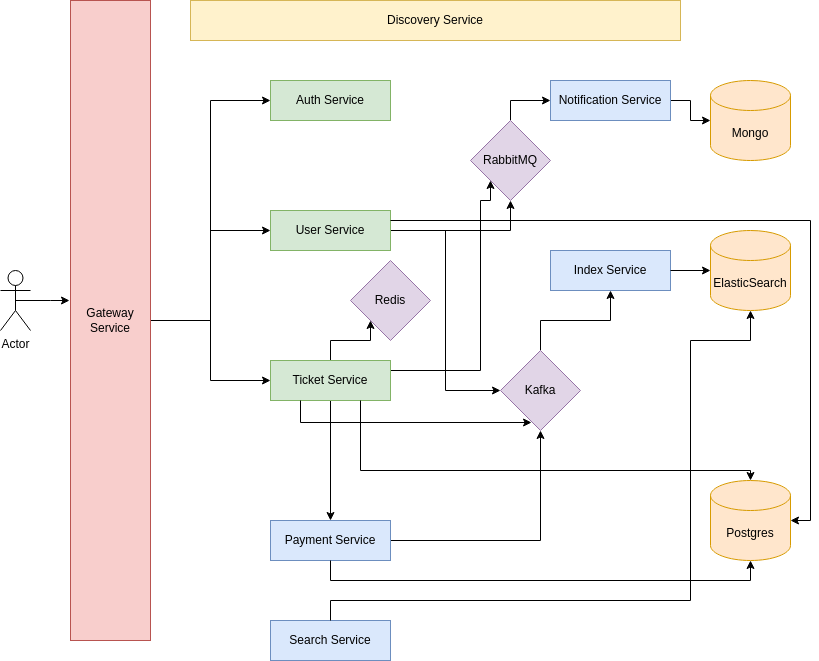

The diagram above was exported from draw.io. Its source (the exported page's mxGraphModel, read from the mxfile embedded in the PNG):
<mxGraphModel dx="880" dy="387" grid="1" gridSize="10" guides="1" tooltips="1" connect="1" arrows="1" fold="1" page="1" pageScale="1" pageWidth="850" pageHeight="1100" math="0" shadow="0">
  <root>
    <mxCell id="0" />
    <mxCell id="1" parent="0" />
    <mxCell id="7BO2WKnSyqh2xvkn0EMO-3" value="" style="edgeStyle=orthogonalEdgeStyle;rounded=0;orthogonalLoop=1;jettySize=auto;html=1;exitX=0.5;exitY=0.5;exitDx=0;exitDy=0;exitPerimeter=0;" parent="1" source="C_vPYg-Ij66lKe8qF0Qr-1" edge="1">
      <mxGeometry relative="1" as="geometry">
        <mxPoint x="79" y="340" as="targetPoint" />
        <Array as="points" />
      </mxGeometry>
    </mxCell>
    <mxCell id="C_vPYg-Ij66lKe8qF0Qr-1" value="Actor" style="shape=umlActor;verticalLabelPosition=bottom;verticalAlign=top;html=1;outlineConnect=0;" parent="1" vertex="1">
      <mxGeometry x="10" y="310" width="30" height="60" as="geometry" />
    </mxCell>
    <mxCell id="aSmH3uVd1fvHDw_MTYUI-21" style="edgeStyle=orthogonalEdgeStyle;rounded=0;orthogonalLoop=1;jettySize=auto;html=1;entryX=0;entryY=0.5;entryDx=0;entryDy=0;" parent="1" source="aSmH3uVd1fvHDw_MTYUI-1" target="aSmH3uVd1fvHDw_MTYUI-4" edge="1">
      <mxGeometry relative="1" as="geometry" />
    </mxCell>
    <mxCell id="aSmH3uVd1fvHDw_MTYUI-22" style="edgeStyle=orthogonalEdgeStyle;rounded=0;orthogonalLoop=1;jettySize=auto;html=1;entryX=0;entryY=0.5;entryDx=0;entryDy=0;" parent="1" source="aSmH3uVd1fvHDw_MTYUI-1" target="aSmH3uVd1fvHDw_MTYUI-6" edge="1">
      <mxGeometry relative="1" as="geometry" />
    </mxCell>
    <mxCell id="aSmH3uVd1fvHDw_MTYUI-23" style="edgeStyle=orthogonalEdgeStyle;rounded=0;orthogonalLoop=1;jettySize=auto;html=1;" parent="1" source="aSmH3uVd1fvHDw_MTYUI-1" target="aSmH3uVd1fvHDw_MTYUI-8" edge="1">
      <mxGeometry relative="1" as="geometry" />
    </mxCell>
    <mxCell id="aSmH3uVd1fvHDw_MTYUI-1" value="Gateway Service" style="rounded=0;whiteSpace=wrap;html=1;fillColor=#f8cecc;strokeColor=#b85450;" parent="1" vertex="1">
      <mxGeometry x="80" y="40" width="80" height="640" as="geometry" />
    </mxCell>
    <mxCell id="aSmH3uVd1fvHDw_MTYUI-3" value="Discovery Service" style="rounded=0;whiteSpace=wrap;html=1;fillColor=#fff2cc;strokeColor=#d6b656;" parent="1" vertex="1">
      <mxGeometry x="200" y="40" width="490" height="40" as="geometry" />
    </mxCell>
    <mxCell id="aSmH3uVd1fvHDw_MTYUI-4" value="Auth Service" style="rounded=0;whiteSpace=wrap;html=1;fillColor=#d5e8d4;strokeColor=#82b366;" parent="1" vertex="1">
      <mxGeometry x="280" y="120" width="120" height="40" as="geometry" />
    </mxCell>
    <mxCell id="aSmH3uVd1fvHDw_MTYUI-27" style="edgeStyle=orthogonalEdgeStyle;rounded=0;orthogonalLoop=1;jettySize=auto;html=1;" parent="1" source="aSmH3uVd1fvHDw_MTYUI-6" target="aSmH3uVd1fvHDw_MTYUI-25" edge="1">
      <mxGeometry relative="1" as="geometry" />
    </mxCell>
    <mxCell id="aSmH3uVd1fvHDw_MTYUI-50" style="edgeStyle=orthogonalEdgeStyle;rounded=0;orthogonalLoop=1;jettySize=auto;html=1;entryX=0;entryY=0.5;entryDx=0;entryDy=0;" parent="1" source="aSmH3uVd1fvHDw_MTYUI-6" target="aSmH3uVd1fvHDw_MTYUI-24" edge="1">
      <mxGeometry relative="1" as="geometry" />
    </mxCell>
    <mxCell id="aSmH3uVd1fvHDw_MTYUI-6" value="User Service" style="rounded=0;whiteSpace=wrap;html=1;fillColor=#d5e8d4;strokeColor=#82b366;" parent="1" vertex="1">
      <mxGeometry x="280" y="250" width="120" height="40" as="geometry" />
    </mxCell>
    <mxCell id="aSmH3uVd1fvHDw_MTYUI-30" style="edgeStyle=orthogonalEdgeStyle;rounded=0;orthogonalLoop=1;jettySize=auto;html=1;exitX=1;exitY=0.5;exitDx=0;exitDy=0;" parent="1" source="aSmH3uVd1fvHDw_MTYUI-7" target="aSmH3uVd1fvHDw_MTYUI-14" edge="1">
      <mxGeometry relative="1" as="geometry" />
    </mxCell>
    <mxCell id="aSmH3uVd1fvHDw_MTYUI-7" value="Notification Service" style="rounded=0;whiteSpace=wrap;html=1;fillColor=#dae8fc;strokeColor=#6c8ebf;" parent="1" vertex="1">
      <mxGeometry x="560" y="120" width="120" height="40" as="geometry" />
    </mxCell>
    <mxCell id="aSmH3uVd1fvHDw_MTYUI-41" style="edgeStyle=orthogonalEdgeStyle;rounded=0;orthogonalLoop=1;jettySize=auto;html=1;" parent="1" source="aSmH3uVd1fvHDw_MTYUI-8" target="aSmH3uVd1fvHDw_MTYUI-9" edge="1">
      <mxGeometry relative="1" as="geometry" />
    </mxCell>
    <mxCell id="aSmH3uVd1fvHDw_MTYUI-58" style="edgeStyle=orthogonalEdgeStyle;rounded=0;orthogonalLoop=1;jettySize=auto;html=1;entryX=0;entryY=1;entryDx=0;entryDy=0;" parent="1" source="aSmH3uVd1fvHDw_MTYUI-8" target="aSmH3uVd1fvHDw_MTYUI-25" edge="1">
      <mxGeometry relative="1" as="geometry">
        <Array as="points">
          <mxPoint x="490" y="410" />
          <mxPoint x="490" y="240" />
          <mxPoint x="500" y="240" />
        </Array>
      </mxGeometry>
    </mxCell>
    <mxCell id="aSmH3uVd1fvHDw_MTYUI-64" style="edgeStyle=orthogonalEdgeStyle;rounded=0;orthogonalLoop=1;jettySize=auto;html=1;exitX=0.5;exitY=0;exitDx=0;exitDy=0;entryX=0;entryY=1;entryDx=0;entryDy=0;" parent="1" source="aSmH3uVd1fvHDw_MTYUI-8" target="aSmH3uVd1fvHDw_MTYUI-16" edge="1">
      <mxGeometry relative="1" as="geometry" />
    </mxCell>
    <mxCell id="aSmH3uVd1fvHDw_MTYUI-8" value="Ticket Service" style="rounded=0;whiteSpace=wrap;html=1;fillColor=#d5e8d4;strokeColor=#82b366;" parent="1" vertex="1">
      <mxGeometry x="280" y="400" width="120" height="40" as="geometry" />
    </mxCell>
    <mxCell id="aSmH3uVd1fvHDw_MTYUI-54" style="edgeStyle=orthogonalEdgeStyle;rounded=0;orthogonalLoop=1;jettySize=auto;html=1;entryX=0.5;entryY=1;entryDx=0;entryDy=0;" parent="1" source="aSmH3uVd1fvHDw_MTYUI-9" target="aSmH3uVd1fvHDw_MTYUI-24" edge="1">
      <mxGeometry relative="1" as="geometry" />
    </mxCell>
    <mxCell id="aSmH3uVd1fvHDw_MTYUI-9" value="Payment Service" style="rounded=0;whiteSpace=wrap;html=1;fillColor=#dae8fc;strokeColor=#6c8ebf;" parent="1" vertex="1">
      <mxGeometry x="280" y="560" width="120" height="40" as="geometry" />
    </mxCell>
    <mxCell id="aSmH3uVd1fvHDw_MTYUI-10" value="Index Service" style="rounded=0;whiteSpace=wrap;html=1;fillColor=#dae8fc;strokeColor=#6c8ebf;" parent="1" vertex="1">
      <mxGeometry x="560" y="290" width="120" height="40" as="geometry" />
    </mxCell>
    <mxCell id="aSmH3uVd1fvHDw_MTYUI-11" value="Search Service" style="rounded=0;whiteSpace=wrap;html=1;fillColor=#dae8fc;strokeColor=#6c8ebf;" parent="1" vertex="1">
      <mxGeometry x="280" y="660" width="120" height="40" as="geometry" />
    </mxCell>
    <mxCell id="aSmH3uVd1fvHDw_MTYUI-13" value="Postgres" style="shape=cylinder3;whiteSpace=wrap;html=1;boundedLbl=1;backgroundOutline=1;size=15;fillColor=#ffe6cc;strokeColor=#d79b00;" parent="1" vertex="1">
      <mxGeometry x="720" y="520" width="80" height="80" as="geometry" />
    </mxCell>
    <mxCell id="aSmH3uVd1fvHDw_MTYUI-14" value="Mongo" style="shape=cylinder3;whiteSpace=wrap;html=1;boundedLbl=1;backgroundOutline=1;size=15;fillColor=#ffe6cc;strokeColor=#d79b00;" parent="1" vertex="1">
      <mxGeometry x="720" y="120" width="80" height="80" as="geometry" />
    </mxCell>
    <mxCell id="aSmH3uVd1fvHDw_MTYUI-15" value="ElasticSearch" style="shape=cylinder3;whiteSpace=wrap;html=1;boundedLbl=1;backgroundOutline=1;size=15;fillColor=#ffe6cc;strokeColor=#d79b00;" parent="1" vertex="1">
      <mxGeometry x="720" y="270" width="80" height="80" as="geometry" />
    </mxCell>
    <mxCell id="aSmH3uVd1fvHDw_MTYUI-16" value="Redis" style="rhombus;whiteSpace=wrap;html=1;fillColor=#e1d5e7;strokeColor=#9673a6;" parent="1" vertex="1">
      <mxGeometry x="360" y="300" width="80" height="80" as="geometry" />
    </mxCell>
    <mxCell id="aSmH3uVd1fvHDw_MTYUI-43" style="edgeStyle=orthogonalEdgeStyle;rounded=0;orthogonalLoop=1;jettySize=auto;html=1;entryX=0.5;entryY=1;entryDx=0;entryDy=0;" parent="1" source="aSmH3uVd1fvHDw_MTYUI-24" target="aSmH3uVd1fvHDw_MTYUI-10" edge="1">
      <mxGeometry relative="1" as="geometry" />
    </mxCell>
    <mxCell id="aSmH3uVd1fvHDw_MTYUI-24" value="Kafka" style="rhombus;whiteSpace=wrap;html=1;fillColor=#e1d5e7;strokeColor=#9673a6;" parent="1" vertex="1">
      <mxGeometry x="510" y="390" width="80" height="80" as="geometry" />
    </mxCell>
    <mxCell id="aSmH3uVd1fvHDw_MTYUI-29" style="edgeStyle=orthogonalEdgeStyle;rounded=0;orthogonalLoop=1;jettySize=auto;html=1;entryX=0;entryY=0.5;entryDx=0;entryDy=0;" parent="1" source="aSmH3uVd1fvHDw_MTYUI-25" target="aSmH3uVd1fvHDw_MTYUI-7" edge="1">
      <mxGeometry relative="1" as="geometry" />
    </mxCell>
    <mxCell id="aSmH3uVd1fvHDw_MTYUI-25" value="RabbitMQ" style="rhombus;whiteSpace=wrap;html=1;fillColor=#e1d5e7;strokeColor=#9673a6;" parent="1" vertex="1">
      <mxGeometry x="480" y="160" width="80" height="80" as="geometry" />
    </mxCell>
    <mxCell id="aSmH3uVd1fvHDw_MTYUI-39" style="edgeStyle=orthogonalEdgeStyle;rounded=0;orthogonalLoop=1;jettySize=auto;html=1;entryX=0;entryY=0.5;entryDx=0;entryDy=0;entryPerimeter=0;" parent="1" source="aSmH3uVd1fvHDw_MTYUI-10" target="aSmH3uVd1fvHDw_MTYUI-15" edge="1">
      <mxGeometry relative="1" as="geometry" />
    </mxCell>
    <mxCell id="aSmH3uVd1fvHDw_MTYUI-40" style="edgeStyle=orthogonalEdgeStyle;rounded=0;orthogonalLoop=1;jettySize=auto;html=1;entryX=0.5;entryY=1;entryDx=0;entryDy=0;entryPerimeter=0;" parent="1" source="aSmH3uVd1fvHDw_MTYUI-11" target="aSmH3uVd1fvHDw_MTYUI-15" edge="1">
      <mxGeometry relative="1" as="geometry">
        <Array as="points">
          <mxPoint x="340" y="640" />
          <mxPoint x="700" y="640" />
          <mxPoint x="700" y="380" />
          <mxPoint x="760" y="380" />
        </Array>
      </mxGeometry>
    </mxCell>
    <mxCell id="aSmH3uVd1fvHDw_MTYUI-55" style="edgeStyle=orthogonalEdgeStyle;rounded=0;orthogonalLoop=1;jettySize=auto;html=1;entryX=1;entryY=0.5;entryDx=0;entryDy=0;entryPerimeter=0;" parent="1" source="aSmH3uVd1fvHDw_MTYUI-6" target="aSmH3uVd1fvHDw_MTYUI-13" edge="1">
      <mxGeometry relative="1" as="geometry">
        <Array as="points">
          <mxPoint x="820" y="260" />
          <mxPoint x="820" y="560" />
        </Array>
      </mxGeometry>
    </mxCell>
    <mxCell id="aSmH3uVd1fvHDw_MTYUI-57" style="edgeStyle=orthogonalEdgeStyle;rounded=0;orthogonalLoop=1;jettySize=auto;html=1;entryX=0.5;entryY=1;entryDx=0;entryDy=0;entryPerimeter=0;" parent="1" source="aSmH3uVd1fvHDw_MTYUI-9" target="aSmH3uVd1fvHDw_MTYUI-13" edge="1">
      <mxGeometry relative="1" as="geometry">
        <Array as="points">
          <mxPoint x="340" y="620" />
          <mxPoint x="760" y="620" />
        </Array>
      </mxGeometry>
    </mxCell>
    <mxCell id="aSmH3uVd1fvHDw_MTYUI-62" style="edgeStyle=orthogonalEdgeStyle;rounded=0;orthogonalLoop=1;jettySize=auto;html=1;exitX=0.25;exitY=1;exitDx=0;exitDy=0;entryX=0.388;entryY=0.9;entryDx=0;entryDy=0;entryPerimeter=0;" parent="1" source="aSmH3uVd1fvHDw_MTYUI-8" target="aSmH3uVd1fvHDw_MTYUI-24" edge="1">
      <mxGeometry relative="1" as="geometry" />
    </mxCell>
    <mxCell id="aSmH3uVd1fvHDw_MTYUI-63" style="edgeStyle=orthogonalEdgeStyle;rounded=0;orthogonalLoop=1;jettySize=auto;html=1;exitX=0.75;exitY=1;exitDx=0;exitDy=0;" parent="1" source="aSmH3uVd1fvHDw_MTYUI-8" target="aSmH3uVd1fvHDw_MTYUI-13" edge="1">
      <mxGeometry relative="1" as="geometry">
        <mxPoint x="720" y="550" as="targetPoint" />
        <Array as="points">
          <mxPoint x="370" y="510" />
          <mxPoint x="760" y="510" />
        </Array>
      </mxGeometry>
    </mxCell>
  </root>
</mxGraphModel>